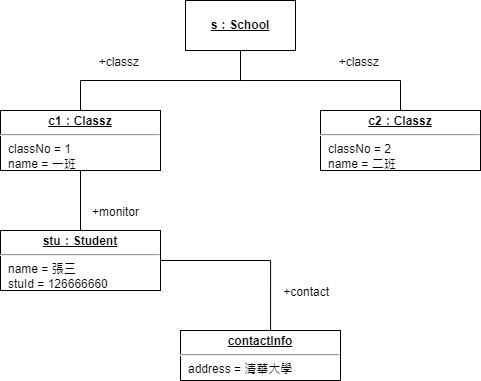

The diagram above was exported from draw.io. Its source (the exported page's mxGraphModel, read from the mxfile embedded in the PNG):
<mxGraphModel dx="794" dy="412" grid="1" gridSize="10" guides="1" tooltips="1" connect="1" arrows="1" fold="1" page="1" pageScale="1" pageWidth="1169" pageHeight="827" math="0" shadow="0">
  <root>
    <mxCell id="0" />
    <mxCell id="1" parent="0" />
    <mxCell id="aqQf_CLEM_ULFuolbEhW-1" value="&lt;u&gt;&lt;b&gt;s：School&lt;/b&gt;&lt;/u&gt;" style="html=1;whiteSpace=wrap;" parent="1" vertex="1">
      <mxGeometry x="345" y="30" width="110" height="50" as="geometry" />
    </mxCell>
    <mxCell id="aqQf_CLEM_ULFuolbEhW-2" value="&lt;p style=&quot;margin:0px;margin-top:4px;text-align:center;text-decoration:underline;&quot;&gt;&lt;b&gt;c2：Classz&lt;/b&gt;&lt;/p&gt;&lt;hr&gt;&lt;p style=&quot;margin:0px;margin-left:8px;&quot;&gt;classNo = 2&lt;/p&gt;&lt;p style=&quot;margin:0px;margin-left:8px;&quot;&gt;name = 二班&lt;/p&gt;" style="verticalAlign=top;align=left;overflow=fill;fontSize=12;fontFamily=Helvetica;html=1;whiteSpace=wrap;" parent="1" vertex="1">
      <mxGeometry x="480" y="140" width="160" height="60" as="geometry" />
    </mxCell>
    <mxCell id="aqQf_CLEM_ULFuolbEhW-3" value="&lt;p style=&quot;margin:0px;margin-top:4px;text-align:center;text-decoration:underline;&quot;&gt;&lt;b&gt;c1：Classz&lt;/b&gt;&lt;/p&gt;&lt;hr&gt;&lt;p style=&quot;margin:0px;margin-left:8px;&quot;&gt;classNo = 1&lt;/p&gt;&lt;p style=&quot;margin:0px;margin-left:8px;&quot;&gt;name = 一班&lt;/p&gt;" style="verticalAlign=top;align=left;overflow=fill;fontSize=12;fontFamily=Helvetica;html=1;whiteSpace=wrap;" parent="1" vertex="1">
      <mxGeometry x="160" y="140" width="160" height="60" as="geometry" />
    </mxCell>
    <mxCell id="aqQf_CLEM_ULFuolbEhW-4" value="&lt;p style=&quot;margin:0px;margin-top:4px;text-align:center;text-decoration:underline;&quot;&gt;&lt;b&gt;stu：Student&lt;/b&gt;&lt;/p&gt;&lt;hr&gt;&lt;p style=&quot;margin:0px;margin-left:8px;&quot;&gt;name = 張三&lt;/p&gt;&lt;p style=&quot;margin:0px;margin-left:8px;&quot;&gt;stuId = 126666660&lt;/p&gt;" style="verticalAlign=top;align=left;overflow=fill;fontSize=12;fontFamily=Helvetica;html=1;whiteSpace=wrap;" parent="1" vertex="1">
      <mxGeometry x="160" y="260" width="160" height="60" as="geometry" />
    </mxCell>
    <mxCell id="aqQf_CLEM_ULFuolbEhW-5" value="&lt;p style=&quot;margin:0px;margin-top:4px;text-align:center;text-decoration:underline;&quot;&gt;&lt;b&gt;contactInfo&lt;/b&gt;&lt;/p&gt;&lt;hr&gt;&lt;p style=&quot;margin:0px;margin-left:8px;&quot;&gt;address = 清華大學&lt;/p&gt;" style="verticalAlign=top;align=left;overflow=fill;fontSize=12;fontFamily=Helvetica;html=1;whiteSpace=wrap;" parent="1" vertex="1">
      <mxGeometry x="340" y="360" width="160" height="50" as="geometry" />
    </mxCell>
    <mxCell id="aqQf_CLEM_ULFuolbEhW-7" value="" style="endArrow=none;html=1;rounded=0;exitX=0.5;exitY=1;exitDx=0;exitDy=0;edgeStyle=orthogonalEdgeStyle;entryX=0.5;entryY=0;entryDx=0;entryDy=0;" parent="1" source="aqQf_CLEM_ULFuolbEhW-1" target="aqQf_CLEM_ULFuolbEhW-2" edge="1">
      <mxGeometry relative="1" as="geometry">
        <mxPoint x="350" y="110" as="sourcePoint" />
        <mxPoint x="589" y="140" as="targetPoint" />
      </mxGeometry>
    </mxCell>
    <mxCell id="aqQf_CLEM_ULFuolbEhW-8" value="+classz" style="resizable=0;html=1;whiteSpace=wrap;align=right;verticalAlign=bottom;" parent="aqQf_CLEM_ULFuolbEhW-7" connectable="0" vertex="1">
      <mxGeometry x="1" relative="1" as="geometry">
        <mxPoint x="-20" y="-40" as="offset" />
      </mxGeometry>
    </mxCell>
    <mxCell id="aqQf_CLEM_ULFuolbEhW-9" value="" style="endArrow=none;html=1;rounded=0;exitX=0.5;exitY=0;exitDx=0;exitDy=0;edgeStyle=orthogonalEdgeStyle;" parent="1" source="aqQf_CLEM_ULFuolbEhW-3" edge="1">
      <mxGeometry relative="1" as="geometry">
        <mxPoint x="230" y="139.5" as="sourcePoint" />
        <mxPoint x="400" y="79.5" as="targetPoint" />
        <Array as="points">
          <mxPoint x="240" y="110" />
          <mxPoint x="400" y="110" />
        </Array>
      </mxGeometry>
    </mxCell>
    <mxCell id="aqQf_CLEM_ULFuolbEhW-10" value="+classz" style="resizable=0;html=1;whiteSpace=wrap;align=right;verticalAlign=bottom;" parent="aqQf_CLEM_ULFuolbEhW-9" connectable="0" vertex="1">
      <mxGeometry x="1" relative="1" as="geometry">
        <mxPoint x="-100" y="21" as="offset" />
      </mxGeometry>
    </mxCell>
    <mxCell id="aqQf_CLEM_ULFuolbEhW-12" value="" style="endArrow=none;html=1;rounded=0;exitX=0.5;exitY=0;exitDx=0;exitDy=0;entryX=0.5;entryY=1;entryDx=0;entryDy=0;" parent="1" source="aqQf_CLEM_ULFuolbEhW-4" target="aqQf_CLEM_ULFuolbEhW-3" edge="1">
      <mxGeometry relative="1" as="geometry">
        <mxPoint x="174" y="270" as="sourcePoint" />
        <mxPoint x="344" y="210" as="targetPoint" />
      </mxGeometry>
    </mxCell>
    <mxCell id="aqQf_CLEM_ULFuolbEhW-13" value="+monitor" style="resizable=0;html=1;whiteSpace=wrap;align=right;verticalAlign=bottom;" parent="aqQf_CLEM_ULFuolbEhW-12" connectable="0" vertex="1">
      <mxGeometry x="1" relative="1" as="geometry">
        <mxPoint x="60" y="50" as="offset" />
      </mxGeometry>
    </mxCell>
    <mxCell id="aqQf_CLEM_ULFuolbEhW-14" value="" style="endArrow=none;html=1;rounded=0;exitX=0.563;exitY=0;exitDx=0;exitDy=0;entryX=1;entryY=0.5;entryDx=0;entryDy=0;exitPerimeter=0;edgeStyle=orthogonalEdgeStyle;" parent="1" source="aqQf_CLEM_ULFuolbEhW-5" target="aqQf_CLEM_ULFuolbEhW-4" edge="1">
      <mxGeometry relative="1" as="geometry">
        <mxPoint x="455" y="310" as="sourcePoint" />
        <mxPoint x="455" y="250" as="targetPoint" />
      </mxGeometry>
    </mxCell>
    <mxCell id="aqQf_CLEM_ULFuolbEhW-15" value="+contact" style="resizable=0;html=1;whiteSpace=wrap;align=right;verticalAlign=bottom;" parent="aqQf_CLEM_ULFuolbEhW-14" connectable="0" vertex="1">
      <mxGeometry x="1" relative="1" as="geometry">
        <mxPoint x="170" y="40" as="offset" />
      </mxGeometry>
    </mxCell>
  </root>
</mxGraphModel>